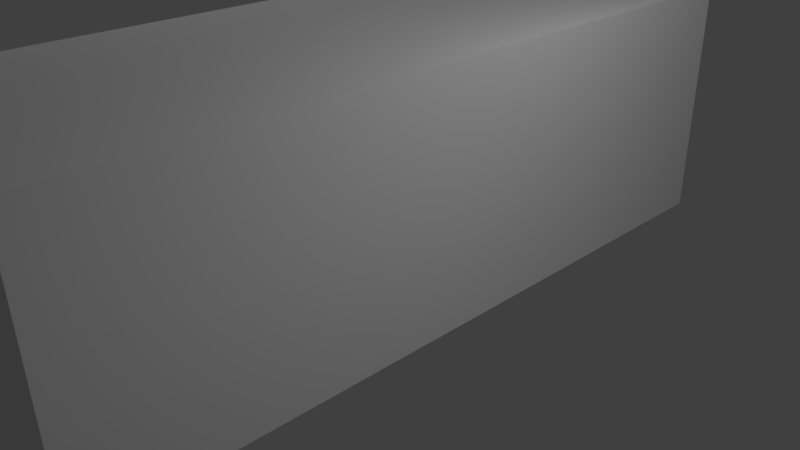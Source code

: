 # Source: BusNo8.blend  (saved by Blender 2.77.0; exported with 4.5.12 LTS)
import bpy
from mathutils import Matrix  # noqa: F401  (used for matrix-valued properties, if any)

bpy.ops.wm.read_factory_settings(use_empty=True)
scene = bpy.context.scene
scene.name = 'Scene'

# ---- collections
col_collection_1 = bpy.data.collections.new('Collection 1'); scene.collection.children.link(col_collection_1)
col_collection_2 = bpy.data.collections.new('Collection 2'); scene.collection.children.link(col_collection_2)
col_collection_2.hide_render = True
col_collection_2.hide_viewport = True

# ---- materials (node trees are filled in below, after node groups)
mat_material = bpy.data.materials.new('Material')
mat_material.alpha_threshold = 0.0
mat_material.use_transparent_shadow = False
mat_material.roughness = 0.5
mat_material.line_color = (0.0, 0.0, 0.0, 1.0)
mat_material_002 = bpy.data.materials.new('Material.002')
mat_material_002.alpha_threshold = 0.0
mat_material_002.use_transparent_shadow = False
mat_material_002.diffuse_color = (1.0, 1.0, 1.0, 1.0)
mat_material_002.roughness = 0.5

# ---- material node trees

# ---- world
world_world = bpy.data.worlds.new('World'); scene.world = world_world
world_world.color = (0.05088, 0.05088, 0.05088)
world_world.use_sun_shadow = False
world_world.sun_shadow_jitter_overblur = 0.0
world_world.cycles.sampling_method = 'MANUAL'

# ---- cameras
cam_camera = bpy.data.cameras.new('Camera')
cam_camera.clip_end = 100.0
cam_camera.lens = 35.0
cam_camera.sensor_width = 32.0
cam_camera.sensor_height = 18.0
cam_camera.ortho_scale = 7.314
cam_camera.dof.focus_distance = 0.0
cam_camera.dof.aperture_fstop = 128.0

# ---- lights
light_area_001 = bpy.data.lights.new('Area.001', 'AREA')
light_area_001.transmission_factor = 0.0
light_area_001.energy = 78.54
light_area_001.shadow_buffer_clip_start = 0.5
light_area_001.shadow_soft_size = 0.1
light_area_001.shadow_maximum_resolution = 0.006
light_area_001.use_absolute_resolution = True
light_area_001.size = 0.1
light_area_001.size_y = 0.1
light_area = bpy.data.lights.new('Area', 'AREA')
light_area.transmission_factor = 0.0
light_area.energy = 78.54
light_area.shadow_buffer_clip_start = 0.5
light_area.shadow_soft_size = 0.1
light_area.shadow_maximum_resolution = 0.006
light_area.use_absolute_resolution = True
light_area.size = 0.1
light_area.size_y = 0.1
light_lamp = bpy.data.lights.new('Lamp', 'POINT')
light_lamp.transmission_factor = 0.0
light_lamp.cutoff_distance = 30.0
light_lamp.energy = 100.0
light_lamp.shadow_buffer_clip_start = 1.001
light_lamp.shadow_soft_size = 0.1
light_lamp.shadow_maximum_resolution = 0.006
light_lamp.use_absolute_resolution = True

# ---- meshes
me_cube = bpy.data.meshes.new('Cube')
me_cube.from_pydata([(2.0, 4.009, -1.0), (2.0, -5.0, -1.0), (-1.437, -5.0, -1.0), (-1.437, 4.009, -1.0), (2.0, 4.009, 2.0), (2.0, -5.0, 2.0), (-1.437, -5.0, 2.0), (-1.437, 4.009, 2.0)], [], [(0, 1, 2, 3), (4, 7, 6, 5), (0, 4, 5, 1), (1, 5, 6, 2), (2, 6, 7, 3), (4, 0, 3, 7)])
_uv = me_cube.uv_layers.new(name='UVMap')
_uv.uv.foreach_set('vector', [0.6988, 0.2667, 0.0002168, 0.2667, 0.0002167, 0.0002167, 0.6988, 0.0002167, 0.6988, 0.2672, 0.6988, 0.5337, 0.0002167, 0.5337, 0.0002167, 0.2672, 0.6988, 0.7672, 0.6988, 0.9998, 0.0002167, 0.9998, 0.0002167, 0.7672, 0.9657, 0.2333, 0.9657, 0.4659, 0.6992, 0.4659, 0.6992, 0.2333, 0.0002167, 0.7667, 0.0002167, 0.5341, 0.6988, 0.5341, 0.6988, 0.7667, 0.9657, 0.0002167, 0.9657, 0.2328, 0.6992, 0.2328, 0.6992, 0.0002168])
me_cube.materials.append(mat_material)
me_cube.use_remesh_preserve_volume = False
me_cube.use_remesh_preserve_attributes = False
me_cube.use_mirror_vertex_groups = False
me_cube.update()
me_cube_005 = bpy.data.meshes.new('Cube.005')
me_cube_005.from_pydata([(-1.509, 3.618, -1.414), (-1.509, 3.618, 0.5864), (-1.509, 5.618, -1.414), (-1.509, 5.618, 0.5864), (1.5, 3.618, -1.414), (1.5, 3.618, 0.5864), (1.5, 5.618, -1.414), (1.5, 5.618, 0.5864), (1.5, 5.079, -0.9307), (1.5, 5.079, -0.4623), (1.5, 5.344, -0.9307), (1.5, 5.344, -0.4623), (1.694, 5.079, -0.9307), (1.694, 5.079, -0.4623), (1.694, 5.344, -0.9307), (1.694, 5.344, -0.4623), (-1.694, 5.079, -0.9307), (-1.694, 5.079, -0.4623), (-1.694, 5.344, -0.9307), (-1.694, 5.344, -0.4623), (-1.5, 5.079, -0.9307), (-1.5, 5.079, -0.4623), (-1.5, 5.344, -0.9307), (-1.5, 5.344, -0.4623), (-1.65, 1.504, -1.0), (-1.65, 2.504, -1.0), (-1.65, 2.504, -2.0), (-1.65, 1.504, -2.0), (-1.3, 1.504, -2.0), (-1.3, 1.504, -1.0), (-1.3, 2.504, -1.0), (-1.3, 2.504, -2.0), (-1.65, 3.993, -1.0), (-1.65, 4.993, -1.0), (-1.65, 4.993, -2.0), (-1.65, 3.993, -2.0), (-1.3, 3.993, -2.0), (-1.3, 3.993, -1.0), (-1.3, 4.993, -1.0), (-1.3, 4.993, -2.0), (1.3, -2.536, -1.0), (1.3, -1.536, -1.0), (1.3, -1.536, -2.0), (1.3, -2.536, -2.0), (1.65, -2.536, -2.0), (1.65, -2.536, -1.0), (1.65, -1.536, -1.0), (1.65, -1.536, -2.0), (1.3, 1.504, -1.0), (1.3, 2.504, -1.0), (1.3, 2.504, -2.0), (1.3, 1.504, -2.0), (1.65, 1.504, -2.0), (1.65, 1.504, -1.0), (1.65, 2.504, -1.0), (1.65, 2.504, -2.0), (1.3, 3.993, -1.0), (1.3, 4.993, -1.0), (1.3, 4.993, -2.0), (1.3, 3.993, -2.0), (1.65, 3.993, -2.0), (1.65, 3.993, -1.0), (1.65, 4.993, -1.0), (1.65, 4.993, -2.0), (-1.65, -2.536, -1.0), (-1.65, -1.536, -1.0), (-1.65, -1.536, -2.0), (-1.65, -2.536, -2.0), (-1.3, -2.536, -2.0), (-1.3, -2.536, -1.0), (-1.3, -1.536, -1.0), (-1.3, -1.536, -2.0), (-0.75, 3.634, 0.7199), (-0.75, 4.134, 0.7199), (0.75, 4.134, 0.7199), (0.75, 3.634, 0.7199), (0.75, 3.634, 1.02), (-0.75, 3.634, 1.02), (-0.75, 4.134, 1.02), (0.75, 4.134, 1.02), (-1.0, 3.634, 0.5), (-1.0, 4.434, 0.5), (1.0, 4.434, 0.5), (1.0, 3.634, 0.5), (1.0, 3.634, 0.8), (-1.0, 3.634, 0.8), (-1.0, 4.434, 0.8), (1.0, 4.434, 0.8), (-1.5, -3.5, 1.5), (-1.5, 3.5, 1.5), (-1.5, 3.5, -1.5), (-1.5, -3.5, -1.5), (1.5, -3.5, 1.5), (1.5, -3.5, -1.5), (1.5, 3.5, 1.5), (1.5, 3.5, -1.5)], [], [(1, 3, 2, 0), (3, 7, 6, 2), (7, 5, 4, 6), (5, 1, 0, 4), (0, 2, 6, 4), (5, 7, 3, 1), (9, 11, 10, 8), (11, 15, 14, 10), (15, 13, 12, 14), (13, 9, 8, 12), (8, 10, 14, 12), (13, 15, 11, 9), (17, 19, 18, 16), (19, 23, 22, 18), (23, 21, 20, 22), (21, 17, 16, 20), (16, 18, 22, 20), (21, 23, 19, 17), (24, 25, 26, 27), (24, 27, 28, 29), (25, 24, 29, 30), (26, 25, 30, 31), (27, 26, 31, 28), (29, 28, 31, 30), (32, 33, 34, 35), (32, 35, 36, 37), (33, 32, 37, 38), (34, 33, 38, 39), (35, 34, 39, 36), (37, 36, 39, 38), (40, 41, 42, 43), (40, 43, 44, 45), (41, 40, 45, 46), (42, 41, 46, 47), (43, 42, 47, 44), (45, 44, 47, 46), (48, 49, 50, 51), (48, 51, 52, 53), (49, 48, 53, 54), (50, 49, 54, 55), (51, 50, 55, 52), (53, 52, 55, 54), (56, 57, 58, 59), (56, 59, 60, 61), (57, 56, 61, 62), (58, 57, 62, 63), (59, 58, 63, 60), (61, 60, 63, 62), (64, 65, 66, 67), (64, 67, 68, 69), (65, 64, 69, 70), (66, 65, 70, 71), (67, 66, 71, 68), (69, 68, 71, 70), (72, 73, 74, 75), (72, 75, 76, 77), (73, 72, 77, 78), (74, 73, 78, 79), (75, 74, 79, 76), (77, 76, 79, 78), (80, 81, 82, 83), (80, 83, 84, 85), (81, 80, 85, 86), (82, 81, 86, 87), (83, 82, 87, 84), (85, 84, 87, 86), (88, 89, 90, 91), (92, 88, 91, 93), (92, 94, 89, 88), (89, 94, 95, 90), (91, 90, 95, 93), (94, 92, 93, 95)])
_uv = me_cube_005.uv_layers.new(name='UVMap')
_uv.uv.foreach_set('vector', [0.7677, 0.386, 0.9206, 0.386, 0.9206, 0.539, 0.7677, 0.539, 0.7677, 0.2307, 0.7677, 0.0005871, 0.9206, 0.0005871, 0.9206, 0.2307, 0.9206, 0.6931, 0.7677, 0.6931, 0.7677, 0.5401, 0.9206, 0.5401, 0.4613, 0.8453, 0.2312, 0.8453, 0.2312, 0.6924, 0.4613, 0.6924, 0.7677, 0.3848, 0.7677, 0.2319, 0.9978, 0.2319, 0.9978, 0.3848, 0.7672, 0.7677, 0.7672, 0.9206, 0.5371, 0.9206, 0.5371, 0.7677, 0.4828, 0.8058, 0.4625, 0.8058, 0.4625, 0.77, 0.4828, 0.77, 0.5332, 0.8392, 0.5184, 0.8392, 0.5184, 0.8033, 0.5332, 0.8033, 0.4828, 0.8428, 0.4625, 0.8428, 0.4625, 0.807, 0.4828, 0.807, 0.5332, 0.7282, 0.5184, 0.7282, 0.5184, 0.6924, 0.5332, 0.6924, 0.4629, 0.9205, 0.4832, 0.9205, 0.4832, 0.9353, 0.4629, 0.9353, 0.5184, 0.8606, 0.5184, 0.8403, 0.5332, 0.8403, 0.5332, 0.8606, 0.4832, 0.8823, 0.4629, 0.8823, 0.4629, 0.8465, 0.4832, 0.8465, 0.5332, 0.7652, 0.5184, 0.7652, 0.5184, 0.7293, 0.5332, 0.7293, 0.4832, 0.9193, 0.4629, 0.9193, 0.4629, 0.8835, 0.4832, 0.8835, 0.5332, 0.8022, 0.5184, 0.8022, 0.5184, 0.7663, 0.5332, 0.7663, 0.4904, 0.9253, 0.5107, 0.9253, 0.5107, 0.9401, 0.4904, 0.9401, 0.5184, 0.8821, 0.5184, 0.8618, 0.5332, 0.8618, 0.5332, 0.8821, 0.4618, 0.9229, 0.3853, 0.9229, 0.3853, 0.8465, 0.4618, 0.8465, 0.4904, 0.9241, 0.4904, 0.8476, 0.5172, 0.8476, 0.5172, 0.9241, 0.5012, 0.975, 0.4247, 0.975, 0.4247, 0.9482, 0.5012, 0.9482, 0.5172, 0.77, 0.5172, 0.8465, 0.4904, 0.8465, 0.4904, 0.77, 0.1165, 0.9509, 0.1929, 0.9509, 0.1929, 0.9776, 0.1165, 0.9776, 0.5371, 0.9982, 0.5371, 0.9218, 0.6135, 0.9218, 0.6135, 0.9982, 0.8448, 0.8441, 0.7684, 0.8441, 0.7684, 0.7677, 0.8448, 0.7677, 0.4625, 0.7688, 0.4625, 0.6924, 0.4893, 0.6924, 0.4893, 0.7688, 0.1929, 0.9497, 0.1165, 0.9497, 0.1165, 0.9229, 0.1929, 0.9229, 0.5172, 0.6924, 0.5172, 0.7688, 0.4904, 0.7688, 0.4904, 0.6924, 0.8843, 0.9471, 0.9607, 0.9471, 0.9607, 0.9738, 0.8843, 0.9738, 0.9218, 0.1547, 0.9218, 0.07823, 0.9982, 0.07823, 0.9982, 0.1547, 0.9225, 0.8441, 0.846, 0.8441, 0.846, 0.7677, 0.9225, 0.7677, 0.1941, 0.9994, 0.1941, 0.9229, 0.2209, 0.9229, 0.2209, 0.9994, 0.9982, 0.2106, 0.9218, 0.2106, 0.9218, 0.1838, 0.9982, 0.1838, 0.9504, 0.8453, 0.9504, 0.9218, 0.9237, 0.9218, 0.9237, 0.8453, 0.9218, 0.7245, 0.9982, 0.7245, 0.9982, 0.7513, 0.9218, 0.7513, 0.9218, 0.07706, 0.9218, 0.0005871, 0.9982, 0.0005871, 0.9982, 0.07706, 0.3076, 0.9853, 0.2312, 0.9853, 0.2312, 0.9088, 0.3076, 0.9088, 0.9516, 0.8441, 0.9516, 0.7677, 0.9784, 0.7677, 0.9784, 0.8441, 0.9982, 0.7234, 0.9218, 0.7234, 0.9218, 0.6966, 0.9982, 0.6966, 0.9784, 0.8453, 0.9784, 0.9218, 0.9516, 0.9218, 0.9516, 0.8453, 0.7684, 0.9712, 0.8448, 0.9712, 0.8448, 0.9979, 0.7684, 0.9979, 0.9218, 0.6178, 0.9218, 0.5413, 0.9982, 0.5413, 0.9982, 0.6178, 0.8448, 0.9218, 0.7684, 0.9218, 0.7684, 0.8453, 0.8448, 0.8453, 0.9497, 0.6954, 0.9497, 0.619, 0.9765, 0.619, 0.9765, 0.6954, 0.3853, 0.9991, 0.3088, 0.9991, 0.3088, 0.9723, 0.3853, 0.9723, 0.7574, 0.9218, 0.7574, 0.9982, 0.7306, 0.9982, 0.7306, 0.9218, 0.9218, 0.1559, 0.9982, 0.1559, 0.9982, 0.1826, 0.9218, 0.1826, 0.9218, 0.4625, 0.9218, 0.386, 0.9982, 0.386, 0.9982, 0.4625, 0.9225, 0.9218, 0.846, 0.9218, 0.846, 0.8453, 0.9225, 0.8453, 0.9218, 0.6954, 0.9218, 0.619, 0.9485, 0.619, 0.9485, 0.6954, 0.07706, 0.9891, 0.0005871, 0.9891, 0.0005871, 0.9624, 0.07706, 0.9624, 0.9504, 0.7677, 0.9504, 0.8441, 0.9237, 0.8441, 0.9237, 0.7677, 0.6147, 0.9612, 0.6912, 0.9612, 0.6912, 0.9879, 0.6147, 0.9879, 0.9218, 0.5401, 0.9218, 0.4637, 0.9982, 0.4637, 0.9982, 0.5401, 0.0005871, 0.9612, 0.0005871, 0.9229, 0.1153, 0.9229, 0.1153, 0.9612, 0.3088, 0.9482, 0.4235, 0.9482, 0.4235, 0.9712, 0.3088, 0.9712, 0.9848, 0.9979, 0.9466, 0.9979, 0.9466, 0.975, 0.9848, 0.975, 0.8831, 0.97, 0.7684, 0.97, 0.7684, 0.9471, 0.8831, 0.9471, 0.4247, 0.9762, 0.4629, 0.9762, 0.4629, 0.9991, 0.4247, 0.9991, 0.6147, 0.9218, 0.7294, 0.9218, 0.7294, 0.96, 0.6147, 0.96, 0.2312, 0.9076, 0.2312, 0.8465, 0.3841, 0.8465, 0.3841, 0.9076, 0.7684, 0.9229, 0.9213, 0.9229, 0.9213, 0.9459, 0.7684, 0.9459, 0.9454, 0.9979, 0.8843, 0.9979, 0.8843, 0.975, 0.9454, 0.975, 0.4618, 0.9471, 0.3088, 0.9471, 0.3088, 0.9241, 0.4618, 0.9241, 0.9225, 0.9229, 0.9837, 0.9229, 0.9837, 0.9459, 0.9225, 0.9459, 0.7677, 0.6942, 0.9206, 0.6942, 0.9206, 0.7554, 0.7677, 0.7554, 0.0005871, 0.0005871, 0.5359, 0.0005871, 0.5359, 0.23, 0.0005871, 0.23, 0.23, 0.9218, 0.0005871, 0.9218, 0.0005871, 0.6924, 0.23, 0.6924, 0.5371, 0.5359, 0.5371, 0.0005871, 0.7665, 0.0005871, 0.7665, 0.5359, 0.7665, 0.7665, 0.5371, 0.7665, 0.5371, 0.5371, 0.7665, 0.5371, 0.0005871, 0.2312, 0.5359, 0.2312, 0.5359, 0.4606, 0.0005871, 0.4606, 0.5359, 0.6912, 0.0005871, 0.6912, 0.0005871, 0.4618, 0.5359, 0.4618])
me_cube_005.materials.append(mat_material_002)
me_cube_005.use_remesh_preserve_volume = False
me_cube_005.use_remesh_preserve_attributes = False
me_cube_005.use_mirror_vertex_groups = False
me_cube_005.update()

# ---- objects
ob_area_001 = bpy.data.objects.new('Area.001', light_area_001)
ob_area = bpy.data.objects.new('Area', light_area)
ob_cube = bpy.data.objects.new('Cube', me_cube)
ob_lamp = bpy.data.objects.new('Lamp', light_lamp)
ob_camera = bpy.data.objects.new('Camera', cam_camera)
ob_back = bpy.data.objects.new('Back', me_cube_005)

# ---- transforms, parenting, visibility, modifiers, constraints
ob_area_001.location = (6.563, -0.5954, 5.875)
ob_area_001.lineart.crease_threshold = 0.0
ob_area.location = (-6.437, 0.4046, 8.875)
ob_area.lineart.crease_threshold = 0.0
ob_cube.location = (0.0, 0.0, 1.071)
ob_cube.lock_rotations_4d = False
ob_cube.empty_display_type = 'ARROWS'
ob_cube.lineart.crease_threshold = 0.0
ob_lamp.location = (4.076, 1.005, 5.904)
ob_lamp.rotation_euler = (0.6503, 0.05522, 1.866)
ob_lamp.lock_rotations_4d = False
ob_lamp.empty_display_type = 'ARROWS'
ob_lamp.color = (0.0, 0.0, 0.0, 0.0)
ob_lamp.lineart.crease_threshold = 0.0
ob_camera.location = (7.481, -6.508, 5.344)
ob_camera.rotation_euler = (1.109, 0.01082, 0.8149)
ob_camera.lock_rotations_4d = False
ob_camera.empty_display_type = 'ARROWS'
ob_camera.color = (0.0, 0.0, 0.0, 0.0)
ob_camera.display_type = 'WIRE'
ob_camera.lineart.crease_threshold = 0.0
ob_back.location = (0.0, -2.03, 2.0)
ob_back.show_name = True
ob_back.lineart.crease_threshold = 0.0
_m = ob_back.modifiers.new('Boolean', 'BOOLEAN')
_m.solver = 'FAST'

# ---- collection membership
col_collection_1.objects.link(ob_area_001)
col_collection_1.objects.link(ob_area)
col_collection_1.objects.link(ob_cube)
col_collection_1.objects.link(ob_lamp)
col_collection_1.objects.link(ob_camera)
col_collection_2.objects.link(ob_back)

# ---- scene / render settings (as saved in the file)
scene.camera = ob_camera
scene.frame_start = 1; scene.frame_end = 250; scene.frame_set(1)
scene.render.engine = 'BLENDER_EEVEE_NEXT'
scene.render.resolution_percentage = 50
scene.render.dither_intensity = 0.0
scene.cycles.use_denoising = False
scene.cycles.samples = 128
scene.cycles.sampling_pattern = 'TABULATED_SOBOL'
scene.cycles.light_sampling_threshold = 0.0
scene.cycles.use_adaptive_sampling = False
scene.cycles.use_light_tree = False
scene.cycles.blur_glossy = 0.0
scene.cycles.sample_clamp_indirect = 0.0
scene.view_settings.view_transform = 'Standard'
bpy.context.view_layer.update()
